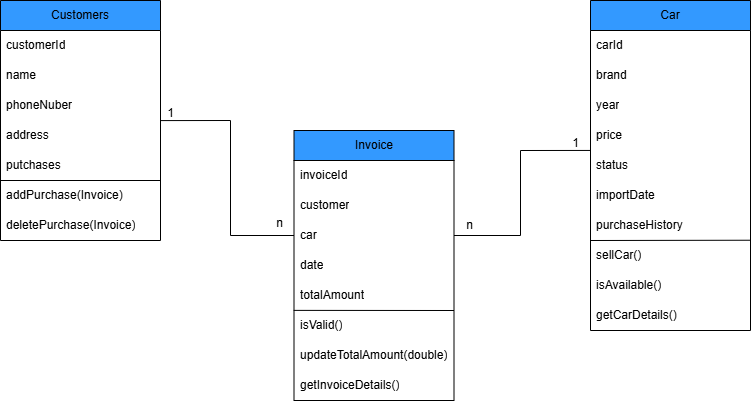

The diagram above was exported from draw.io. Its source (the exported page's mxGraphModel, read from the mxfile embedded in the PNG):
<mxGraphModel dx="1584" dy="901" grid="1" gridSize="10" guides="1" tooltips="1" connect="1" arrows="1" fold="1" page="1" pageScale="1" pageWidth="827" pageHeight="1169" math="0" shadow="0">
  <root>
    <mxCell id="0" />
    <mxCell id="1" parent="0" />
    <mxCell id="137xwE5hFFYN-EnIl1oN-25" value="Customers" style="swimlane;fontStyle=0;childLayout=stackLayout;horizontal=1;startSize=30;horizontalStack=0;resizeParent=1;resizeParentMax=0;resizeLast=0;collapsible=1;marginBottom=0;whiteSpace=wrap;html=1;strokeColor=light-dark(#000000,#000000);fillColor=#3399FF;" parent="1" vertex="1">
      <mxGeometry x="40" y="70" width="160" height="240" as="geometry" />
    </mxCell>
    <mxCell id="137xwE5hFFYN-EnIl1oN-26" value="customerId" style="text;strokeColor=none;fillColor=none;align=left;verticalAlign=middle;spacingLeft=4;spacingRight=4;overflow=hidden;points=[[0,0.5],[1,0.5]];portConstraint=eastwest;rotatable=0;whiteSpace=wrap;html=1;" parent="137xwE5hFFYN-EnIl1oN-25" vertex="1">
      <mxGeometry y="30" width="160" height="30" as="geometry" />
    </mxCell>
    <mxCell id="137xwE5hFFYN-EnIl1oN-27" value="name" style="text;strokeColor=none;fillColor=none;align=left;verticalAlign=middle;spacingLeft=4;spacingRight=4;overflow=hidden;points=[[0,0.5],[1,0.5]];portConstraint=eastwest;rotatable=0;whiteSpace=wrap;html=1;" parent="137xwE5hFFYN-EnIl1oN-25" vertex="1">
      <mxGeometry y="60" width="160" height="30" as="geometry" />
    </mxCell>
    <mxCell id="137xwE5hFFYN-EnIl1oN-28" value="phoneNuber" style="text;strokeColor=none;fillColor=none;align=left;verticalAlign=middle;spacingLeft=4;spacingRight=4;overflow=hidden;points=[[0,0.5],[1,0.5]];portConstraint=eastwest;rotatable=0;whiteSpace=wrap;html=1;" parent="137xwE5hFFYN-EnIl1oN-25" vertex="1">
      <mxGeometry y="90" width="160" height="30" as="geometry" />
    </mxCell>
    <mxCell id="137xwE5hFFYN-EnIl1oN-45" value="address" style="text;strokeColor=none;fillColor=none;align=left;verticalAlign=middle;spacingLeft=4;spacingRight=4;overflow=hidden;points=[[0,0.5],[1,0.5]];portConstraint=eastwest;rotatable=0;whiteSpace=wrap;html=1;" parent="137xwE5hFFYN-EnIl1oN-25" vertex="1">
      <mxGeometry y="120" width="160" height="30" as="geometry" />
    </mxCell>
    <mxCell id="137xwE5hFFYN-EnIl1oN-48" value="putchases" style="text;strokeColor=none;fillColor=none;align=left;verticalAlign=middle;spacingLeft=4;spacingRight=4;overflow=hidden;points=[[0,0.5],[1,0.5]];portConstraint=eastwest;rotatable=0;whiteSpace=wrap;html=1;" parent="137xwE5hFFYN-EnIl1oN-25" vertex="1">
      <mxGeometry y="150" width="160" height="30" as="geometry" />
    </mxCell>
    <mxCell id="137xwE5hFFYN-EnIl1oN-49" value="addPurchase(Invoice)" style="text;strokeColor=none;fillColor=none;align=left;verticalAlign=middle;spacingLeft=4;spacingRight=4;overflow=hidden;points=[[0,0.5],[1,0.5]];portConstraint=eastwest;rotatable=0;whiteSpace=wrap;html=1;" parent="137xwE5hFFYN-EnIl1oN-25" vertex="1">
      <mxGeometry y="180" width="160" height="30" as="geometry" />
    </mxCell>
    <mxCell id="137xwE5hFFYN-EnIl1oN-56" value="" style="endArrow=none;html=1;rounded=0;" parent="137xwE5hFFYN-EnIl1oN-25" edge="1">
      <mxGeometry width="50" height="50" relative="1" as="geometry">
        <mxPoint y="180" as="sourcePoint" />
        <mxPoint x="160" y="180" as="targetPoint" />
      </mxGeometry>
    </mxCell>
    <mxCell id="137xwE5hFFYN-EnIl1oN-81" value="deletePurchase(Invoice)" style="text;strokeColor=none;fillColor=none;align=left;verticalAlign=middle;spacingLeft=4;spacingRight=4;overflow=hidden;points=[[0,0.5],[1,0.5]];portConstraint=eastwest;rotatable=0;whiteSpace=wrap;html=1;" parent="137xwE5hFFYN-EnIl1oN-25" vertex="1">
      <mxGeometry y="210" width="160" height="30" as="geometry" />
    </mxCell>
    <mxCell id="137xwE5hFFYN-EnIl1oN-29" value="Car" style="swimlane;fontStyle=0;childLayout=stackLayout;horizontal=1;startSize=30;horizontalStack=0;resizeParent=1;resizeParentMax=0;resizeLast=0;collapsible=1;marginBottom=0;whiteSpace=wrap;html=1;fillColor=#3399FF;" parent="1" vertex="1">
      <mxGeometry x="630" y="70" width="160" height="330" as="geometry" />
    </mxCell>
    <mxCell id="137xwE5hFFYN-EnIl1oN-30" value="carId" style="text;strokeColor=none;fillColor=none;align=left;verticalAlign=middle;spacingLeft=4;spacingRight=4;overflow=hidden;points=[[0,0.5],[1,0.5]];portConstraint=eastwest;rotatable=0;whiteSpace=wrap;html=1;" parent="137xwE5hFFYN-EnIl1oN-29" vertex="1">
      <mxGeometry y="30" width="160" height="30" as="geometry" />
    </mxCell>
    <mxCell id="137xwE5hFFYN-EnIl1oN-31" value="brand" style="text;strokeColor=none;fillColor=none;align=left;verticalAlign=middle;spacingLeft=4;spacingRight=4;overflow=hidden;points=[[0,0.5],[1,0.5]];portConstraint=eastwest;rotatable=0;whiteSpace=wrap;html=1;" parent="137xwE5hFFYN-EnIl1oN-29" vertex="1">
      <mxGeometry y="60" width="160" height="30" as="geometry" />
    </mxCell>
    <mxCell id="137xwE5hFFYN-EnIl1oN-32" value="year" style="text;strokeColor=none;fillColor=none;align=left;verticalAlign=middle;spacingLeft=4;spacingRight=4;overflow=hidden;points=[[0,0.5],[1,0.5]];portConstraint=eastwest;rotatable=0;whiteSpace=wrap;html=1;" parent="137xwE5hFFYN-EnIl1oN-29" vertex="1">
      <mxGeometry y="90" width="160" height="30" as="geometry" />
    </mxCell>
    <mxCell id="137xwE5hFFYN-EnIl1oN-63" value="price" style="text;strokeColor=none;fillColor=none;align=left;verticalAlign=middle;spacingLeft=4;spacingRight=4;overflow=hidden;points=[[0,0.5],[1,0.5]];portConstraint=eastwest;rotatable=0;whiteSpace=wrap;html=1;" parent="137xwE5hFFYN-EnIl1oN-29" vertex="1">
      <mxGeometry y="120" width="160" height="30" as="geometry" />
    </mxCell>
    <mxCell id="137xwE5hFFYN-EnIl1oN-64" value="status" style="text;strokeColor=none;fillColor=none;align=left;verticalAlign=middle;spacingLeft=4;spacingRight=4;overflow=hidden;points=[[0,0.5],[1,0.5]];portConstraint=eastwest;rotatable=0;whiteSpace=wrap;html=1;" parent="137xwE5hFFYN-EnIl1oN-29" vertex="1">
      <mxGeometry y="150" width="160" height="30" as="geometry" />
    </mxCell>
    <mxCell id="137xwE5hFFYN-EnIl1oN-65" value="importDate" style="text;strokeColor=none;fillColor=none;align=left;verticalAlign=middle;spacingLeft=4;spacingRight=4;overflow=hidden;points=[[0,0.5],[1,0.5]];portConstraint=eastwest;rotatable=0;whiteSpace=wrap;html=1;" parent="137xwE5hFFYN-EnIl1oN-29" vertex="1">
      <mxGeometry y="180" width="160" height="30" as="geometry" />
    </mxCell>
    <mxCell id="137xwE5hFFYN-EnIl1oN-66" value="purchaseHistory" style="text;strokeColor=none;fillColor=none;align=left;verticalAlign=middle;spacingLeft=4;spacingRight=4;overflow=hidden;points=[[0,0.5],[1,0.5]];portConstraint=eastwest;rotatable=0;whiteSpace=wrap;html=1;" parent="137xwE5hFFYN-EnIl1oN-29" vertex="1">
      <mxGeometry y="210" width="160" height="30" as="geometry" />
    </mxCell>
    <mxCell id="137xwE5hFFYN-EnIl1oN-73" value="sellCar()" style="text;strokeColor=none;fillColor=none;align=left;verticalAlign=middle;spacingLeft=4;spacingRight=4;overflow=hidden;points=[[0,0.5],[1,0.5]];portConstraint=eastwest;rotatable=0;whiteSpace=wrap;html=1;" parent="137xwE5hFFYN-EnIl1oN-29" vertex="1">
      <mxGeometry y="240" width="160" height="30" as="geometry" />
    </mxCell>
    <mxCell id="137xwE5hFFYN-EnIl1oN-74" value="isAvailable()" style="text;strokeColor=none;fillColor=none;align=left;verticalAlign=middle;spacingLeft=4;spacingRight=4;overflow=hidden;points=[[0,0.5],[1,0.5]];portConstraint=eastwest;rotatable=0;whiteSpace=wrap;html=1;" parent="137xwE5hFFYN-EnIl1oN-29" vertex="1">
      <mxGeometry y="270" width="160" height="30" as="geometry" />
    </mxCell>
    <mxCell id="137xwE5hFFYN-EnIl1oN-75" value="getCarDetails()" style="text;strokeColor=none;fillColor=none;align=left;verticalAlign=middle;spacingLeft=4;spacingRight=4;overflow=hidden;points=[[0,0.5],[1,0.5]];portConstraint=eastwest;rotatable=0;whiteSpace=wrap;html=1;" parent="137xwE5hFFYN-EnIl1oN-29" vertex="1">
      <mxGeometry y="300" width="160" height="30" as="geometry" />
    </mxCell>
    <mxCell id="137xwE5hFFYN-EnIl1oN-77" value="" style="endArrow=none;html=1;rounded=0;exitX=0.999;exitY=-0.009;exitDx=0;exitDy=0;exitPerimeter=0;" parent="137xwE5hFFYN-EnIl1oN-29" source="137xwE5hFFYN-EnIl1oN-73" edge="1">
      <mxGeometry width="50" height="50" relative="1" as="geometry">
        <mxPoint x="-200" y="370" as="sourcePoint" />
        <mxPoint y="240" as="targetPoint" />
      </mxGeometry>
    </mxCell>
    <mxCell id="137xwE5hFFYN-EnIl1oN-33" value="Invoice" style="swimlane;fontStyle=0;childLayout=stackLayout;horizontal=1;startSize=30;horizontalStack=0;resizeParent=1;resizeParentMax=0;resizeLast=0;collapsible=1;marginBottom=0;whiteSpace=wrap;html=1;fillColor=#3399FF;" parent="1" vertex="1">
      <mxGeometry x="333.5" y="200" width="160" height="270" as="geometry" />
    </mxCell>
    <mxCell id="137xwE5hFFYN-EnIl1oN-34" value="invoiceId" style="text;strokeColor=none;fillColor=none;align=left;verticalAlign=middle;spacingLeft=4;spacingRight=4;overflow=hidden;points=[[0,0.5],[1,0.5]];portConstraint=eastwest;rotatable=0;whiteSpace=wrap;html=1;" parent="137xwE5hFFYN-EnIl1oN-33" vertex="1">
      <mxGeometry y="30" width="160" height="30" as="geometry" />
    </mxCell>
    <mxCell id="137xwE5hFFYN-EnIl1oN-35" value="customer" style="text;strokeColor=none;fillColor=none;align=left;verticalAlign=middle;spacingLeft=4;spacingRight=4;overflow=hidden;points=[[0,0.5],[1,0.5]];portConstraint=eastwest;rotatable=0;whiteSpace=wrap;html=1;" parent="137xwE5hFFYN-EnIl1oN-33" vertex="1">
      <mxGeometry y="60" width="160" height="30" as="geometry" />
    </mxCell>
    <mxCell id="137xwE5hFFYN-EnIl1oN-36" value="car" style="text;strokeColor=none;fillColor=none;align=left;verticalAlign=middle;spacingLeft=4;spacingRight=4;overflow=hidden;points=[[0,0.5],[1,0.5]];portConstraint=eastwest;rotatable=0;whiteSpace=wrap;html=1;" parent="137xwE5hFFYN-EnIl1oN-33" vertex="1">
      <mxGeometry y="90" width="160" height="30" as="geometry" />
    </mxCell>
    <mxCell id="137xwE5hFFYN-EnIl1oN-67" value="date" style="text;strokeColor=none;fillColor=none;align=left;verticalAlign=middle;spacingLeft=4;spacingRight=4;overflow=hidden;points=[[0,0.5],[1,0.5]];portConstraint=eastwest;rotatable=0;whiteSpace=wrap;html=1;" parent="137xwE5hFFYN-EnIl1oN-33" vertex="1">
      <mxGeometry y="120" width="160" height="30" as="geometry" />
    </mxCell>
    <mxCell id="137xwE5hFFYN-EnIl1oN-68" value="totalAmount" style="text;strokeColor=none;fillColor=none;align=left;verticalAlign=middle;spacingLeft=4;spacingRight=4;overflow=hidden;points=[[0,0.5],[1,0.5]];portConstraint=eastwest;rotatable=0;whiteSpace=wrap;html=1;" parent="137xwE5hFFYN-EnIl1oN-33" vertex="1">
      <mxGeometry y="150" width="160" height="30" as="geometry" />
    </mxCell>
    <mxCell id="137xwE5hFFYN-EnIl1oN-69" value="isValid()" style="text;strokeColor=none;fillColor=none;align=left;verticalAlign=middle;spacingLeft=4;spacingRight=4;overflow=hidden;points=[[0,0.5],[1,0.5]];portConstraint=eastwest;rotatable=0;whiteSpace=wrap;html=1;" parent="137xwE5hFFYN-EnIl1oN-33" vertex="1">
      <mxGeometry y="180" width="160" height="30" as="geometry" />
    </mxCell>
    <mxCell id="137xwE5hFFYN-EnIl1oN-70" value="updateTotalAmount(double)" style="text;strokeColor=none;fillColor=none;align=left;verticalAlign=middle;spacingLeft=4;spacingRight=4;overflow=hidden;points=[[0,0.5],[1,0.5]];portConstraint=eastwest;rotatable=0;whiteSpace=wrap;html=1;" parent="137xwE5hFFYN-EnIl1oN-33" vertex="1">
      <mxGeometry y="210" width="160" height="30" as="geometry" />
    </mxCell>
    <mxCell id="137xwE5hFFYN-EnIl1oN-71" value="getInvoiceDetails()" style="text;strokeColor=none;fillColor=none;align=left;verticalAlign=middle;spacingLeft=4;spacingRight=4;overflow=hidden;points=[[0,0.5],[1,0.5]];portConstraint=eastwest;rotatable=0;whiteSpace=wrap;html=1;" parent="137xwE5hFFYN-EnIl1oN-33" vertex="1">
      <mxGeometry y="240" width="160" height="30" as="geometry" />
    </mxCell>
    <mxCell id="137xwE5hFFYN-EnIl1oN-72" value="" style="endArrow=none;html=1;rounded=0;exitX=-0.002;exitY=-0.004;exitDx=0;exitDy=0;exitPerimeter=0;" parent="137xwE5hFFYN-EnIl1oN-33" source="137xwE5hFFYN-EnIl1oN-69" edge="1">
      <mxGeometry width="50" height="50" relative="1" as="geometry">
        <mxPoint x="110" y="270" as="sourcePoint" />
        <mxPoint x="160" y="180" as="targetPoint" />
      </mxGeometry>
    </mxCell>
    <mxCell id="s3JSSzIU9wK0DqyMq_G6-6" value="" style="endArrow=none;html=1;rounded=0;exitX=0.999;exitY=0.003;exitDx=0;exitDy=0;exitPerimeter=0;entryX=0;entryY=0.5;entryDx=0;entryDy=0;" edge="1" parent="1" source="137xwE5hFFYN-EnIl1oN-45" target="137xwE5hFFYN-EnIl1oN-36">
      <mxGeometry width="50" height="50" relative="1" as="geometry">
        <mxPoint x="390" y="340" as="sourcePoint" />
        <mxPoint x="440" y="290" as="targetPoint" />
        <Array as="points">
          <mxPoint x="270" y="190" />
          <mxPoint x="270" y="305" />
        </Array>
      </mxGeometry>
    </mxCell>
    <mxCell id="s3JSSzIU9wK0DqyMq_G6-9" value="" style="endArrow=none;html=1;rounded=0;exitX=1;exitY=0.5;exitDx=0;exitDy=0;entryX=0;entryY=-0.002;entryDx=0;entryDy=0;entryPerimeter=0;" edge="1" parent="1" source="137xwE5hFFYN-EnIl1oN-36" target="137xwE5hFFYN-EnIl1oN-64">
      <mxGeometry width="50" height="50" relative="1" as="geometry">
        <mxPoint x="550" y="330" as="sourcePoint" />
        <mxPoint x="600" y="280" as="targetPoint" />
        <Array as="points">
          <mxPoint x="560" y="305" />
          <mxPoint x="560" y="220" />
        </Array>
      </mxGeometry>
    </mxCell>
    <mxCell id="s3JSSzIU9wK0DqyMq_G6-10" value="1" style="text;html=1;align=center;verticalAlign=middle;resizable=0;points=[];autosize=1;strokeColor=none;fillColor=none;" vertex="1" parent="1">
      <mxGeometry x="195" y="168" width="30" height="30" as="geometry" />
    </mxCell>
    <mxCell id="s3JSSzIU9wK0DqyMq_G6-11" value="n" style="text;html=1;align=center;verticalAlign=middle;resizable=0;points=[];autosize=1;strokeColor=none;fillColor=none;" vertex="1" parent="1">
      <mxGeometry x="303.5" y="278" width="30" height="30" as="geometry" />
    </mxCell>
    <mxCell id="s3JSSzIU9wK0DqyMq_G6-14" value="1" style="text;html=1;align=center;verticalAlign=middle;resizable=0;points=[];autosize=1;strokeColor=none;fillColor=none;" vertex="1" parent="1">
      <mxGeometry x="600" y="198" width="30" height="30" as="geometry" />
    </mxCell>
    <mxCell id="s3JSSzIU9wK0DqyMq_G6-15" value="n" style="text;html=1;align=center;verticalAlign=middle;resizable=0;points=[];autosize=1;strokeColor=none;fillColor=none;" vertex="1" parent="1">
      <mxGeometry x="493.5" y="280" width="30" height="30" as="geometry" />
    </mxCell>
  </root>
</mxGraphModel>